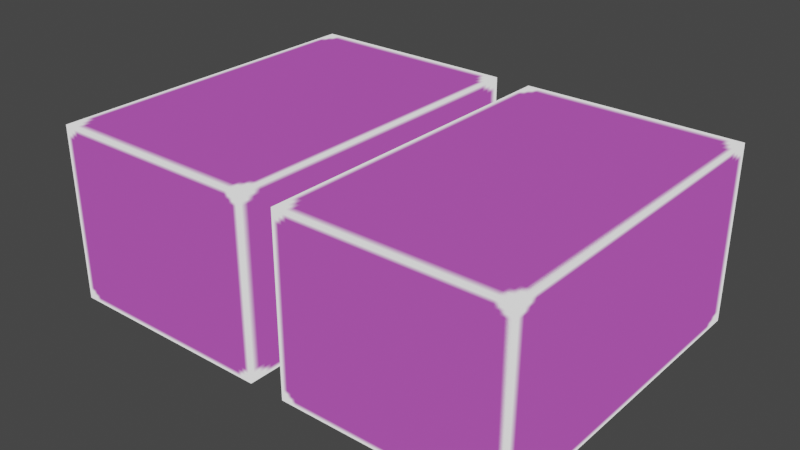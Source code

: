 # Source: untitled23.blend  (saved by Blender 3.6.13; exported with 4.5.12 LTS)
import bpy
from mathutils import Matrix  # noqa: F401  (used for matrix-valued properties, if any)

bpy.ops.wm.read_factory_settings(use_empty=True)
scene = bpy.context.scene
scene.name = 'Scene'

# ---- collections
col_collection = bpy.data.collections.new('Collection'); scene.collection.children.link(col_collection)

# ---- images (referenced by path relative to the original .blend; pixels are not part of the script)
import os
ASSET_DIR = os.environ.get("B2B_ASSET_DIR", "")  # directory of the original .blend (textures are referenced by path, not embedded)
HERE = os.path.dirname(os.path.abspath(__file__))  # packed textures are extracted next to this script under _unpacked/

def load_image(name, relpath, width, height, colorspace="sRGB"):
    """Load a texture the original file referenced (path relative to the .blend, or extracted next to this script)."""
    p = next((c for c in (os.path.join(HERE, relpath), os.path.join(ASSET_DIR, relpath)) if relpath and os.path.exists(c)), "")
    if p:
        img = bpy.data.images.load(p, check_existing=True)
        img.name = name
    else:  # same state as the original file: an image datablock whose file is absent (Cycles renders it pink)
        img = bpy.data.images.new(name, width, height)
        img.source = "FILE"
        img.filepath = "//" + (relpath or name)
    img.colorspace_settings.name = colorspace
    return img
img_png = load_image('Безымянный.png', '_unpacked/__________.e45b2a6d.png', 50, 50, 'sRGB')
img_png_001 = load_image('Безымянный.png.001', '_unpacked/__________.e45b2a6d.png', 50, 50, 'sRGB')
img_png_002 = load_image('Безымянный.png.002', '_unpacked/__________.e45b2a6d.png', 50, 50, 'sRGB')
img_png_003 = load_image('Безымянный.png.003', '_unpacked/__________.e45b2a6d.png', 50, 50, 'sRGB')

# ---- materials (node trees are filled in below, after node groups)
mat_material = bpy.data.materials.new('Material')
mat_material.alpha_threshold = 0.0
mat_material.use_transparent_shadow = False
mat_material.roughness = 0.5
mat_material.line_color = (0.0, 0.0, 0.0, 1.0)
mat_material_001 = bpy.data.materials.new('Material.001')
mat_material_001.alpha_threshold = 0.0
mat_material_001.use_transparent_shadow = False
mat_material_001.roughness = 0.5
mat_material_001.line_color = (0.0, 0.0, 0.0, 1.0)
mat_material_002 = bpy.data.materials.new('Material.002')
mat_material_002.alpha_threshold = 0.0
mat_material_002.use_transparent_shadow = False
mat_material_002.roughness = 0.5
mat_material_002.line_color = (0.0, 0.0, 0.0, 1.0)
mat_material_003 = bpy.data.materials.new('Material.003')
mat_material_003.alpha_threshold = 0.0
mat_material_003.use_transparent_shadow = False
mat_material_003.roughness = 0.5
mat_material_003.line_color = (0.0, 0.0, 0.0, 1.0)

# ---- material node trees
mat_material.use_nodes = True; mat_material.node_tree.nodes.clear()
_N = mat_material.node_tree.nodes; _L = mat_material.node_tree.links
n0 = _N.new('ShaderNodeTexImage'); n0.name = 'Изображение-текстура'; n0.location = (-343, 15)
n0.image = img_png
n1 = _N.new('ShaderNodeBsdfPrincipled'); n1.name = 'Principled BSDF'; n1.location = (546, 334)
n1.distribution = 'GGX'
n1.subsurface_method = 'RANDOM_WALK_SKIN'
n1.inputs[3].default_value = 1.45
n1.inputs[27].default_value = (0.0, 0.0, 0.0, 1.0)
n1.inputs[28].default_value = 1.0
n2 = _N.new('ShaderNodeOutputMaterial'); n2.name = 'Material Output'; n2.location = (180, 142)
_L.new(n0.outputs[0], n2.inputs[0])
n2.is_active_output = True
mat_material_001.use_nodes = True; mat_material_001.node_tree.nodes.clear()
_N = mat_material_001.node_tree.nodes; _L = mat_material_001.node_tree.links
n0 = _N.new('ShaderNodeTexImage'); n0.name = 'Изображение-текстура'; n0.location = (-343, 15)
n0.image = img_png_001
n1 = _N.new('ShaderNodeBsdfPrincipled'); n1.name = 'Principled BSDF'; n1.location = (546, 334)
n1.distribution = 'GGX'
n1.subsurface_method = 'RANDOM_WALK_SKIN'
n1.inputs[3].default_value = 1.45
n1.inputs[27].default_value = (0.0, 0.0, 0.0, 1.0)
n1.inputs[28].default_value = 1.0
n2 = _N.new('ShaderNodeOutputMaterial'); n2.name = 'Material Output'; n2.location = (180, 142)
_L.new(n0.outputs[0], n2.inputs[0])
n2.is_active_output = True
mat_material_002.use_nodes = True; mat_material_002.node_tree.nodes.clear()
_N = mat_material_002.node_tree.nodes; _L = mat_material_002.node_tree.links
n0 = _N.new('ShaderNodeTexImage'); n0.name = 'Изображение-текстура'; n0.location = (-343, 15)
n0.image = img_png_002
n1 = _N.new('ShaderNodeBsdfPrincipled'); n1.name = 'Principled BSDF'; n1.location = (546, 334)
n1.distribution = 'GGX'
n1.subsurface_method = 'RANDOM_WALK_SKIN'
n1.inputs[3].default_value = 1.45
n1.inputs[27].default_value = (0.0, 0.0, 0.0, 1.0)
n1.inputs[28].default_value = 1.0
n2 = _N.new('ShaderNodeOutputMaterial'); n2.name = 'Material Output'; n2.location = (180, 142)
_L.new(n0.outputs[0], n2.inputs[0])
n2.is_active_output = True
mat_material_003.use_nodes = True; mat_material_003.node_tree.nodes.clear()
_N = mat_material_003.node_tree.nodes; _L = mat_material_003.node_tree.links
n0 = _N.new('ShaderNodeTexImage'); n0.name = 'Изображение-текстура'; n0.location = (-343, 15)
n0.image = img_png_003
n1 = _N.new('ShaderNodeBsdfPrincipled'); n1.name = 'Principled BSDF'; n1.location = (546, 334)
n1.distribution = 'GGX'
n1.subsurface_method = 'RANDOM_WALK_SKIN'
n1.inputs[3].default_value = 1.45
n1.inputs[27].default_value = (0.0, 0.0, 0.0, 1.0)
n1.inputs[28].default_value = 1.0
n2 = _N.new('ShaderNodeOutputMaterial'); n2.name = 'Material Output'; n2.location = (180, 142)
_L.new(n0.outputs[0], n2.inputs[0])
n2.is_active_output = True

# ---- world
world_world = bpy.data.worlds.new('World'); scene.world = world_world
world_world.use_nodes = True; world_world.node_tree.nodes.clear()
_N = world_world.node_tree.nodes; _L = world_world.node_tree.links
n0 = _N.new('ShaderNodeOutputWorld'); n0.name = 'World Output'; n0.location = (300, 300)
n1 = _N.new('ShaderNodeBackground'); n1.name = 'Background'; n1.location = (10, 300)
n1.inputs[0].default_value = (0.05088, 0.05088, 0.05088, 1.0)
_L.new(n1.outputs[0], n0.inputs[0])
n0.is_active_output = True
world_world.color = (0.05088, 0.05088, 0.05088)
world_world.use_sun_shadow = False
world_world.sun_shadow_jitter_overblur = 0.0

# ---- meshes
me_cube = bpy.data.meshes.new('Cube')
me_cube.from_pydata([(1.0, 1.0, 1.0), (1.0, 1.0, -1.0), (1.0, -1.0, 1.0), (1.0, -1.0, -1.0), (-1.0, 1.0, 1.0), (-1.0, 1.0, -1.0), (-1.0, -1.0, 1.0), (-1.0, -1.0, -1.0)], [], [(0, 4, 6, 2), (3, 2, 6, 7), (7, 6, 4, 5), (5, 1, 3, 7), (1, 0, 2, 3), (5, 4, 0, 1)])
_uv = me_cube.uv_layers.new(name='UVMap')
_uv.uv.foreach_set('vector', [1.0, 1.0, 0.0, 1.0, 0.0, 0.0, 1.0, 0.0, 1.0, 0.0, 1.0, 1.0, 0.0, 1.0, 0.0, 0.0, 0.0, 0.0, 0.0, 1.0, 1.0, 1.0, 1.0, 0.0, 0.0, 1.0, 1.0, 1.0, 1.0, 0.0, 0.0, 0.0, 1.0, 0.0, 1.0, 1.0, 0.0, 1.0, 0.0, 0.0, 0.0, 0.0, 0.0, 1.0, 1.0, 1.0, 1.0, 0.0])
me_cube.materials.append(mat_material)
me_cube.use_mirror_vertex_groups = False
me_cube.update()
me_cube_001 = bpy.data.meshes.new('Cube.001')
me_cube_001.from_pydata([(1.0, 1.0, 1.0), (1.0, 1.0, -1.0), (1.0, -1.0, 1.0), (1.0, -1.0, -1.0), (-1.0, 1.0, 1.0), (-1.0, 1.0, -1.0), (-1.0, -1.0, 1.0), (-1.0, -1.0, -1.0)], [], [(0, 4, 6, 2), (3, 2, 6, 7), (7, 6, 4, 5), (5, 1, 3, 7), (1, 0, 2, 3), (5, 4, 0, 1)])
_uv = me_cube_001.uv_layers.new(name='UVMap')
_uv.uv.foreach_set('vector', [1.0, 1.0, 0.0, 1.0, 0.0, 0.0, 1.0, 0.0, 1.0, 0.0, 1.0, 1.0, 0.0, 1.0, 0.0, 0.0, 0.0, 0.0, 0.0, 1.0, 1.0, 1.0, 1.0, 0.0, 0.0, 1.0, 1.0, 1.0, 1.0, 0.0, 0.0, 0.0, 1.0, 0.0, 1.0, 1.0, 0.0, 1.0, 0.0, 0.0, 0.0, 0.0, 0.0, 1.0, 1.0, 1.0, 1.0, 0.0])
me_cube_001.materials.append(mat_material_001)
me_cube_001.use_mirror_vertex_groups = False
me_cube_001.update()
me_cube_002 = bpy.data.meshes.new('Cube.002')
me_cube_002.from_pydata([(1.064, 1.0, 1.0), (1.064, 1.0, -1.0), (1.084, -1.0, 1.0), (1.064, -1.0, -1.0), (-0.9363, 1.0, 1.0), (-0.9363, 1.0, -1.0), (-0.9363, -1.0, 1.0), (-0.9363, -1.0, -1.0)], [], [(0, 4, 6, 2), (3, 2, 6, 7), (7, 6, 4, 5), (5, 1, 3, 7), (1, 0, 2, 3), (5, 4, 0, 1)])
_uv = me_cube_002.uv_layers.new(name='UVMap')
_uv.uv.foreach_set('vector', [1.0, 1.0, 0.0, 1.0, 0.0, 0.0, 1.0, 0.0, 1.0, 0.0, 1.0, 1.0, 0.0, 1.0, 0.0, 0.0, 0.0, 0.0, 0.0, 1.0, 1.0, 1.0, 1.0, 0.0, 0.0, 1.0, 1.0, 1.0, 1.0, 0.0, 0.0, 0.0, 1.0, 0.0, 1.0, 1.0, 0.0, 1.0, 0.0, 0.0, 0.0, 0.0, 0.0, 1.0, 1.0, 1.0, 1.0, 0.0])
me_cube_002.materials.append(mat_material_002)
me_cube_002.use_mirror_vertex_groups = False
me_cube_002.update()
me_cube_003 = bpy.data.meshes.new('Cube.003')
me_cube_003.from_pydata([(1.064, 1.0, 1.0), (1.064, 1.0, -1.0), (1.064, -1.0, 1.0), (1.064, -1.0, -1.0), (-0.9363, 1.0, 1.0), (-0.9363, 1.0, -1.0), (-0.9363, -1.0, 1.0), (-0.9363, -1.0, -1.0)], [], [(0, 4, 6, 2), (3, 2, 6, 7), (7, 6, 4, 5), (5, 1, 3, 7), (1, 0, 2, 3), (5, 4, 0, 1)])
_uv = me_cube_003.uv_layers.new(name='UVMap')
_uv.uv.foreach_set('vector', [1.0, 1.0, 0.0, 1.0, 0.0, 0.0, 1.0, 0.0, 1.0, 0.0, 1.0, 1.0, 0.0, 1.0, 0.0, 0.0, 0.0, 0.0, 0.0, 1.0, 1.0, 1.0, 1.0, 0.0, 0.0, 1.0, 1.0, 1.0, 1.0, 0.0, 0.0, 0.0, 1.0, 0.0, 1.0, 1.0, 0.0, 1.0, 0.0, 0.0, 0.0, 0.0, 0.0, 1.0, 1.0, 1.0, 1.0, 0.0])
me_cube_003.materials.append(mat_material_003)
me_cube_003.use_mirror_vertex_groups = False
me_cube_003.update()

# ---- objects
ob_cube = bpy.data.objects.new('Cube', me_cube)
ob_cube_001 = bpy.data.objects.new('Cube.001', me_cube_001)
ob_cube_002 = bpy.data.objects.new('Cube.002', me_cube_002)
ob_cube_003 = bpy.data.objects.new('Cube.003', me_cube_003)

# ---- transforms, parenting, visibility, modifiers, constraints
ob_cube.location = (-0.7839, 0.0, 1.428)
ob_cube.scale = (1.747, 2.73, 1.405)
ob_cube.lock_rotations_4d = False
ob_cube.empty_display_type = 'ARROWS'
ob_cube.lineart.crease_threshold = 0.0
ob_cube_001.location = (-0.7839, 0.0, 1.428)
ob_cube_001.scale = (1.747, 2.73, 1.405)
ob_cube_001.lock_rotations_4d = False
ob_cube_001.empty_display_type = 'ARROWS'
ob_cube_001.lineart.crease_threshold = 0.0
ob_cube_002.location = (3.183, 0.0, 1.428)
ob_cube_002.scale = (1.747, 2.73, 1.405)
ob_cube_002.lock_rotations_4d = False
ob_cube_002.empty_display_type = 'ARROWS'
ob_cube_002.lineart.crease_threshold = 0.0
ob_cube_003.location = (3.183, 0.0, 1.428)
ob_cube_003.scale = (1.747, 2.73, 1.405)
ob_cube_003.lock_rotations_4d = False
ob_cube_003.empty_display_type = 'ARROWS'
ob_cube_003.lineart.crease_threshold = 0.0

# ---- collection membership
col_collection.objects.link(ob_cube)
col_collection.objects.link(ob_cube_001)
col_collection.objects.link(ob_cube_002)
col_collection.objects.link(ob_cube_003)

# ---- scene / render settings (as saved in the file)
scene.frame_start = 1; scene.frame_end = 250; scene.frame_set(0)
scene.render.engine = 'BLENDER_EEVEE_NEXT'
scene.cycles.sampling_pattern = 'TABULATED_SOBOL'
scene.view_settings.view_transform = 'Filmic'
bpy.context.view_layer.update()

# ---- added for rendering (the .blend has no active camera and no usable light): camera, sun
cam_auto = bpy.data.cameras.new('AutoCamera')
cam_auto.lens = 50.0
cam_auto.sensor_width = 36.0
cam_auto.clip_end = 1000.0
ob_auto_camera = bpy.data.objects.new('AutoCamera', cam_auto)
scene.collection.objects.link(ob_auto_camera)
ob_auto_camera.location = (10.3185, -10.8546, 8.66477)
ob_auto_camera.rotation_euler = (1.09748, -7.21219e-08, 0.694738)
scene.camera = ob_auto_camera
light_auto_sun = bpy.data.lights.new('AutoSun', 'SUN')
light_auto_sun.energy = 3.0
light_auto_sun.angle = 0.0523599
ob_auto_sun = bpy.data.objects.new('AutoSun', light_auto_sun)
scene.collection.objects.link(ob_auto_sun)
ob_auto_sun.rotation_euler = (0.872665, 0.174533, 0.523599)
bpy.context.view_layer.update()
